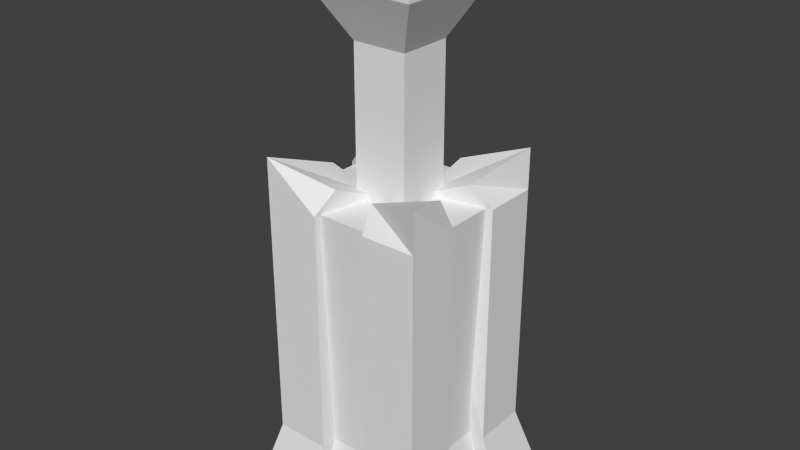 # Source: marker1.blend  (saved by Blender 2.76.0; exported with 4.5.12 LTS)
import bpy
from mathutils import Matrix  # noqa: F401  (used for matrix-valued properties, if any)

bpy.ops.wm.read_factory_settings(use_empty=True)
scene = bpy.context.scene
scene.name = 'Scene'

# ---- collections
col_collection_1 = bpy.data.collections.new('Collection 1'); scene.collection.children.link(col_collection_1)

# ---- world
world_world = bpy.data.worlds.new('World'); scene.world = world_world
world_world.color = (0.05088, 0.05088, 0.05088)
world_world.use_sun_shadow = False
world_world.sun_shadow_jitter_overblur = 0.0
world_world.cycles.sampling_method = 'MANUAL'
world_world.cycles.sample_map_resolution = 256

# ---- meshes
me_plane_001 = bpy.data.meshes.new('Plane.001')
me_plane_001.from_pydata([(-1.2, -1.2, 0.0), (1.2, -1.2, 0.0), (-1.2, 1.2, 0.0), (1.2, 1.2, 0.0), (-1.0, 1.0, 0.75), (-1.0, -1.0, 0.75), (1.0, -1.0, 0.75), (1.0, 1.0, 0.75), (-0.4, -1.2, 0.0), (-0.3833, -0.92, 3.75), (0.4, 1.2, 0.0), (-0.4, 1.2, 0.0), (-0.3333, -1.0, 0.75), (0.3333, -1.0, 0.75), (0.1667, -0.1667, 3.75), (-0.92, -0.3833, 3.75), (-1.2, -0.4, 0.0), (1.2, -0.4, 0.0), (-0.92, 0.3833, 3.75), (-0.1667, 0.1667, 3.75), (1.0, -0.3333, 0.75), (1.0, 0.3333, 0.75), (-0.3333, -0.3333, 0.75), (-0.3333, 0.3333, 0.75), (0.3333, -0.3333, 0.75), (0.3333, 0.3333, 0.75), (-0.4, 0.4, 0.0), (-0.4, -0.4, 0.0), (0.4, 0.4, 0.0), (0.4, -0.4, 0.0), (-0.3833, 0.92, 3.75), (0.4, -1.2, 0.0), (0.3833, 0.92, 3.75), (0.3833, -0.92, 3.75), (0.3333, 1.0, 0.75), (-0.3333, 1.0, 0.75), (-1.2, 0.4, 0.0), (0.92, 0.3833, 3.75), (0.92, -0.3833, 3.75), (1.2, 0.4, 0.0), (-1.0, 0.3333, 0.75), (-1.0, -0.3333, 0.75), (-0.4, -0.96, 0.0), (0.4, -0.96, 0.0), (0.3333, -0.8, 0.75), (-0.3333, -0.8, 0.75), (0.4, 0.96, 0.0), (-0.4, 0.96, 0.0), (-0.3333, 0.8, 0.75), (0.3333, 0.8, 0.75), (-0.96, 0.4, 0.0), (-0.96, -0.4, 0.0), (-0.8, -0.3333, 0.75), (-0.8, 0.3333, 0.75), (0.96, -0.4, 0.0), (0.96, 0.4, 0.0), (0.8, 0.3333, 0.75), (0.8, -0.3333, 0.75), (0.1667, 0.1667, 3.75), (1.0, 0.3333, 3.75), (1.0, 1.0, 3.75), (0.3333, 1.0, 3.75), (-1.0, 0.3333, 3.75), (-0.3333, 1.0, 3.75), (-1.0, 1.0, 3.75), (-1.0, -1.0, 3.75), (-0.3333, -1.0, 3.75), (-1.0, -0.3333, 3.75), (0.3333, -1.0, 3.75), (1.0, -1.0, 3.75), (1.0, -0.3333, 3.75), (-0.3333, -0.3333, 6.75), (-0.3333, 0.3333, 6.75), (0.3333, -0.3333, 6.75), (0.3333, 0.3333, 6.75), (-0.3333, 0.3333, 5.5), (0.3333, 0.3333, 5.5), (0.3333, -0.3333, 5.5), (-0.3333, -0.3333, 5.5), (-0.6667, 0.6667, 6.125), (-0.6667, -0.6667, 6.125), (0.6667, 0.6667, 6.125), (0.6667, -0.6667, 6.125), (-0.6667, 0.6667, 6.325), (-0.6667, -0.6667, 6.325), (0.6667, 0.6667, 6.325), (0.6667, -0.6667, 6.325), (0.75, 0.25, 4.0), (1.0, 1.0, 4.25), (0.25, 0.75, 4.0), (-0.75, 0.25, 4.0), (-0.25, 0.75, 4.0), (-1.0, 1.0, 4.25), (-1.0, -1.0, 4.25), (-0.25, -0.75, 4.0), (-0.1667, -0.1667, 3.75), (-0.75, -0.25, 4.0), (0.25, -0.75, 4.0), (1.0, -1.0, 4.25), (0.75, -0.25, 4.0)], [], [(0, 8, 12, 5), (27, 26, 28, 29), (0, 16, 27, 8), (81, 79, 72, 74), (1, 17, 20, 6), (57, 38, 14, 24), (16, 0, 5, 41), (24, 14, 33, 44), (44, 33, 9, 45), (39, 3, 7, 21), (42, 43, 44, 45), (28, 10, 3, 39), (46, 47, 48, 49), (52, 15, 18, 53), (50, 51, 52, 53), (53, 18, 19, 23), (36, 50, 53, 40), (54, 55, 56, 57), (21, 59, 58, 25), (7, 60, 59, 21), (48, 30, 32, 49), (12, 66, 65, 5), (56, 37, 38, 57), (6, 69, 68, 13), (20, 70, 69, 6), (13, 44, 43, 31), (11, 2, 4, 35), (31, 1, 6, 13), (3, 10, 34, 7), (36, 2, 11, 26), (39, 55, 54, 17, 29, 28), (2, 36, 40, 4), (16, 51, 50, 36, 26, 27), (31, 29, 17, 1), (11, 47, 46, 10, 28, 26), (23, 19, 30, 48), (31, 43, 42, 8, 27, 29), (8, 42, 45, 12), (35, 48, 47, 11), (10, 46, 49, 34), (41, 52, 51, 16), (21, 56, 55, 39), (17, 54, 57, 20), (34, 61, 60, 7), (25, 58, 61, 34), (4, 64, 63, 35), (40, 62, 64, 4), (5, 65, 67, 41), (71, 73, 74, 72), (82, 81, 74, 73), (79, 80, 71, 72), (80, 82, 73, 71), (22, 24, 77, 78), (23, 22, 78, 75), (24, 25, 76, 77), (25, 23, 75, 76), (78, 77, 82, 80), (75, 78, 80, 79), (77, 76, 81, 82), (76, 75, 79, 81), (80, 82, 86, 84), (81, 79, 83, 85), (79, 80, 84, 83), (82, 81, 85, 86), (60, 88, 87, 59), (61, 89, 88, 60), (64, 92, 91, 63), (62, 90, 92, 64), (93, 94, 95, 96), (66, 94, 93, 65), (65, 93, 96, 67), (69, 98, 97, 68), (70, 99, 98, 69), (58, 14, 38, 37), (24, 14, 58, 25), (19, 58, 32, 30), (25, 58, 19, 23), (49, 32, 58, 25), (45, 9, 95, 22), (22, 95, 14, 24), (14, 95, 9, 33), (25, 58, 37, 56), (22, 95, 66, 12), (24, 14, 70, 20), (13, 68, 14, 24), (95, 19, 18, 15), (23, 19, 95, 22), (23, 19, 62, 40), (35, 63, 19, 23), (41, 67, 95, 22), (22, 95, 15, 52), (58, 87, 88, 89), (59, 87, 58), (58, 89, 61), (90, 19, 91, 92), (19, 90, 62), (63, 91, 19), (95, 94, 66), (67, 96, 95), (97, 98, 99, 14), (14, 99, 70), (68, 97, 14)])
me_plane_001.use_remesh_preserve_volume = False
me_plane_001.use_remesh_preserve_attributes = False
me_plane_001.use_mirror_vertex_groups = False
me_plane_001.update()

# ---- objects
ob_plane = bpy.data.objects.new('Plane', me_plane_001)

# ---- transforms, parenting, visibility, modifiers, constraints
ob_plane.location = (0.0, 0.0, 0.0)
ob_plane.lineart.crease_threshold = 0.0

# ---- collection membership
col_collection_1.objects.link(ob_plane)

# ---- scene / render settings (as saved in the file)
scene.frame_start = 1; scene.frame_end = 250; scene.frame_set(1)
scene.render.engine = 'BLENDER_EEVEE_NEXT'
scene.render.resolution_percentage = 50
scene.render.dither_intensity = 0.0
scene.cycles.use_denoising = False
scene.cycles.samples = 10
scene.cycles.sampling_pattern = 'TABULATED_SOBOL'
scene.cycles.light_sampling_threshold = 0.0
scene.cycles.use_adaptive_sampling = False
scene.cycles.use_light_tree = False
scene.cycles.blur_glossy = 0.0
scene.cycles.pixel_filter_type = 'GAUSSIAN'
scene.cycles.sample_clamp_indirect = 0.0
scene.view_settings.view_transform = 'Standard'
bpy.context.view_layer.update()

# ---- added for rendering (the .blend has no active camera and no usable light): camera, sun
cam_auto = bpy.data.cameras.new('AutoCamera')
cam_auto.lens = 50.0
cam_auto.sensor_width = 36.0
cam_auto.clip_end = 1000.0
ob_auto_camera = bpy.data.objects.new('AutoCamera', cam_auto)
scene.collection.objects.link(ob_auto_camera)
ob_auto_camera.location = (6.99035, -8.38842, 8.96728)
ob_auto_camera.rotation_euler = (1.09748, -7.21219e-08, 0.694738)
scene.camera = ob_auto_camera
light_auto_sun = bpy.data.lights.new('AutoSun', 'SUN')
light_auto_sun.energy = 3.0
light_auto_sun.angle = 0.0523599
ob_auto_sun = bpy.data.objects.new('AutoSun', light_auto_sun)
scene.collection.objects.link(ob_auto_sun)
ob_auto_sun.rotation_euler = (0.872665, 0.174533, 0.523599)
bpy.context.view_layer.update()
